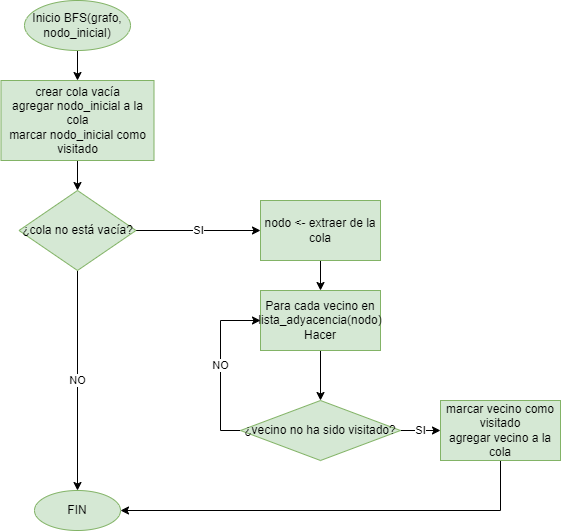

The diagram above was exported from draw.io. Its source (the exported page's mxGraphModel, read from the mxfile embedded in the PNG):
<mxGraphModel dx="1008" dy="569" grid="1" gridSize="10" guides="1" tooltips="1" connect="1" arrows="1" fold="1" page="1" pageScale="1" pageWidth="827" pageHeight="1169" math="0" shadow="0">
  <root>
    <mxCell id="WIyWlLk6GJQsqaUBKTNV-0" />
    <mxCell id="WIyWlLk6GJQsqaUBKTNV-1" parent="WIyWlLk6GJQsqaUBKTNV-0" />
    <mxCell id="qwn9jGFxOI1ZA2JYrzrv-15" value="" style="edgeStyle=orthogonalEdgeStyle;rounded=0;orthogonalLoop=1;jettySize=auto;html=1;" edge="1" parent="WIyWlLk6GJQsqaUBKTNV-1" source="qwn9jGFxOI1ZA2JYrzrv-0" target="qwn9jGFxOI1ZA2JYrzrv-5">
      <mxGeometry relative="1" as="geometry" />
    </mxCell>
    <mxCell id="qwn9jGFxOI1ZA2JYrzrv-0" value="&lt;div&gt;Inicio BFS(grafo, nodo_inicial)&lt;/div&gt;" style="ellipse;whiteSpace=wrap;html=1;fillColor=#d5e8d4;strokeColor=#82b366;" vertex="1" parent="WIyWlLk6GJQsqaUBKTNV-1">
      <mxGeometry x="354" y="30" width="106" height="50" as="geometry" />
    </mxCell>
    <mxCell id="qwn9jGFxOI1ZA2JYrzrv-1" value="FIN" style="ellipse;whiteSpace=wrap;html=1;fillColor=#d5e8d4;strokeColor=#82b366;" vertex="1" parent="WIyWlLk6GJQsqaUBKTNV-1">
      <mxGeometry x="364" y="520" width="86" height="40" as="geometry" />
    </mxCell>
    <mxCell id="qwn9jGFxOI1ZA2JYrzrv-19" style="edgeStyle=orthogonalEdgeStyle;rounded=0;orthogonalLoop=1;jettySize=auto;html=1;exitX=0.5;exitY=1;exitDx=0;exitDy=0;entryX=1;entryY=0.5;entryDx=0;entryDy=0;" edge="1" parent="WIyWlLk6GJQsqaUBKTNV-1" source="qwn9jGFxOI1ZA2JYrzrv-2" target="qwn9jGFxOI1ZA2JYrzrv-1">
      <mxGeometry relative="1" as="geometry" />
    </mxCell>
    <mxCell id="qwn9jGFxOI1ZA2JYrzrv-2" value="&lt;br&gt;&lt;div&gt;marcar vecino como visitado&lt;br&gt;agregar vecino a la cola&lt;/div&gt;&lt;div&gt;&lt;br/&gt;&lt;/div&gt;" style="rounded=0;whiteSpace=wrap;html=1;fillColor=#d5e8d4;strokeColor=#82b366;" vertex="1" parent="WIyWlLk6GJQsqaUBKTNV-1">
      <mxGeometry x="770" y="430" width="120" height="60" as="geometry" />
    </mxCell>
    <mxCell id="qwn9jGFxOI1ZA2JYrzrv-13" value="" style="edgeStyle=orthogonalEdgeStyle;rounded=0;orthogonalLoop=1;jettySize=auto;html=1;" edge="1" parent="WIyWlLk6GJQsqaUBKTNV-1" source="qwn9jGFxOI1ZA2JYrzrv-3" target="qwn9jGFxOI1ZA2JYrzrv-8">
      <mxGeometry relative="1" as="geometry" />
    </mxCell>
    <mxCell id="qwn9jGFxOI1ZA2JYrzrv-3" value="&lt;div&gt;Para cada vecino en lista_adyacencia(nodo) Hacer&lt;/div&gt;" style="rounded=0;whiteSpace=wrap;html=1;fillColor=#d5e8d4;strokeColor=#82b366;" vertex="1" parent="WIyWlLk6GJQsqaUBKTNV-1">
      <mxGeometry x="590" y="320" width="120" height="60" as="geometry" />
    </mxCell>
    <mxCell id="qwn9jGFxOI1ZA2JYrzrv-12" value="" style="edgeStyle=orthogonalEdgeStyle;rounded=0;orthogonalLoop=1;jettySize=auto;html=1;" edge="1" parent="WIyWlLk6GJQsqaUBKTNV-1" source="qwn9jGFxOI1ZA2JYrzrv-4" target="qwn9jGFxOI1ZA2JYrzrv-3">
      <mxGeometry relative="1" as="geometry" />
    </mxCell>
    <mxCell id="qwn9jGFxOI1ZA2JYrzrv-4" value="&lt;div&gt;nodo &amp;lt;- extraer de la cola&lt;/div&gt;" style="rounded=0;whiteSpace=wrap;html=1;fillColor=#d5e8d4;strokeColor=#82b366;" vertex="1" parent="WIyWlLk6GJQsqaUBKTNV-1">
      <mxGeometry x="590" y="230" width="120" height="60" as="geometry" />
    </mxCell>
    <mxCell id="qwn9jGFxOI1ZA2JYrzrv-14" value="" style="edgeStyle=orthogonalEdgeStyle;rounded=0;orthogonalLoop=1;jettySize=auto;html=1;" edge="1" parent="WIyWlLk6GJQsqaUBKTNV-1" source="qwn9jGFxOI1ZA2JYrzrv-5" target="qwn9jGFxOI1ZA2JYrzrv-7">
      <mxGeometry relative="1" as="geometry" />
    </mxCell>
    <mxCell id="qwn9jGFxOI1ZA2JYrzrv-5" value="&lt;div&gt;crear cola vacía&lt;br&gt;agregar nodo_inicial a la cola&lt;br&gt;marcar nodo_inicial como visitado&lt;/div&gt;" style="rounded=0;whiteSpace=wrap;html=1;fillColor=#d5e8d4;strokeColor=#82b366;" vertex="1" parent="WIyWlLk6GJQsqaUBKTNV-1">
      <mxGeometry x="330.5" y="110" width="153" height="80" as="geometry" />
    </mxCell>
    <mxCell id="qwn9jGFxOI1ZA2JYrzrv-10" value="NO" style="edgeStyle=orthogonalEdgeStyle;rounded=0;orthogonalLoop=1;jettySize=auto;html=1;exitX=0.5;exitY=1;exitDx=0;exitDy=0;" edge="1" parent="WIyWlLk6GJQsqaUBKTNV-1" source="qwn9jGFxOI1ZA2JYrzrv-7" target="qwn9jGFxOI1ZA2JYrzrv-1">
      <mxGeometry relative="1" as="geometry" />
    </mxCell>
    <mxCell id="qwn9jGFxOI1ZA2JYrzrv-11" value="SI" style="edgeStyle=orthogonalEdgeStyle;rounded=0;orthogonalLoop=1;jettySize=auto;html=1;exitX=1;exitY=0.5;exitDx=0;exitDy=0;entryX=0;entryY=0.5;entryDx=0;entryDy=0;" edge="1" parent="WIyWlLk6GJQsqaUBKTNV-1" source="qwn9jGFxOI1ZA2JYrzrv-7" target="qwn9jGFxOI1ZA2JYrzrv-4">
      <mxGeometry relative="1" as="geometry" />
    </mxCell>
    <mxCell id="qwn9jGFxOI1ZA2JYrzrv-7" value="&lt;div&gt;¿cola no está vacía?&lt;/div&gt;" style="rhombus;whiteSpace=wrap;html=1;fillColor=#d5e8d4;strokeColor=#82b366;" vertex="1" parent="WIyWlLk6GJQsqaUBKTNV-1">
      <mxGeometry x="348.5" y="220" width="117" height="80" as="geometry" />
    </mxCell>
    <mxCell id="qwn9jGFxOI1ZA2JYrzrv-17" value="SI" style="edgeStyle=orthogonalEdgeStyle;rounded=0;orthogonalLoop=1;jettySize=auto;html=1;" edge="1" parent="WIyWlLk6GJQsqaUBKTNV-1" source="qwn9jGFxOI1ZA2JYrzrv-8" target="qwn9jGFxOI1ZA2JYrzrv-2">
      <mxGeometry relative="1" as="geometry" />
    </mxCell>
    <mxCell id="qwn9jGFxOI1ZA2JYrzrv-18" value="NO" style="edgeStyle=orthogonalEdgeStyle;rounded=0;orthogonalLoop=1;jettySize=auto;html=1;exitX=0;exitY=0.5;exitDx=0;exitDy=0;entryX=0;entryY=0.5;entryDx=0;entryDy=0;" edge="1" parent="WIyWlLk6GJQsqaUBKTNV-1" source="qwn9jGFxOI1ZA2JYrzrv-8" target="qwn9jGFxOI1ZA2JYrzrv-3">
      <mxGeometry relative="1" as="geometry" />
    </mxCell>
    <mxCell id="qwn9jGFxOI1ZA2JYrzrv-8" value="&lt;div&gt;¿vecino no ha sido visitado?&lt;/div&gt;" style="rhombus;whiteSpace=wrap;html=1;fillColor=#d5e8d4;strokeColor=#82b366;" vertex="1" parent="WIyWlLk6GJQsqaUBKTNV-1">
      <mxGeometry x="570" y="430" width="160" height="60" as="geometry" />
    </mxCell>
  </root>
</mxGraphModel>